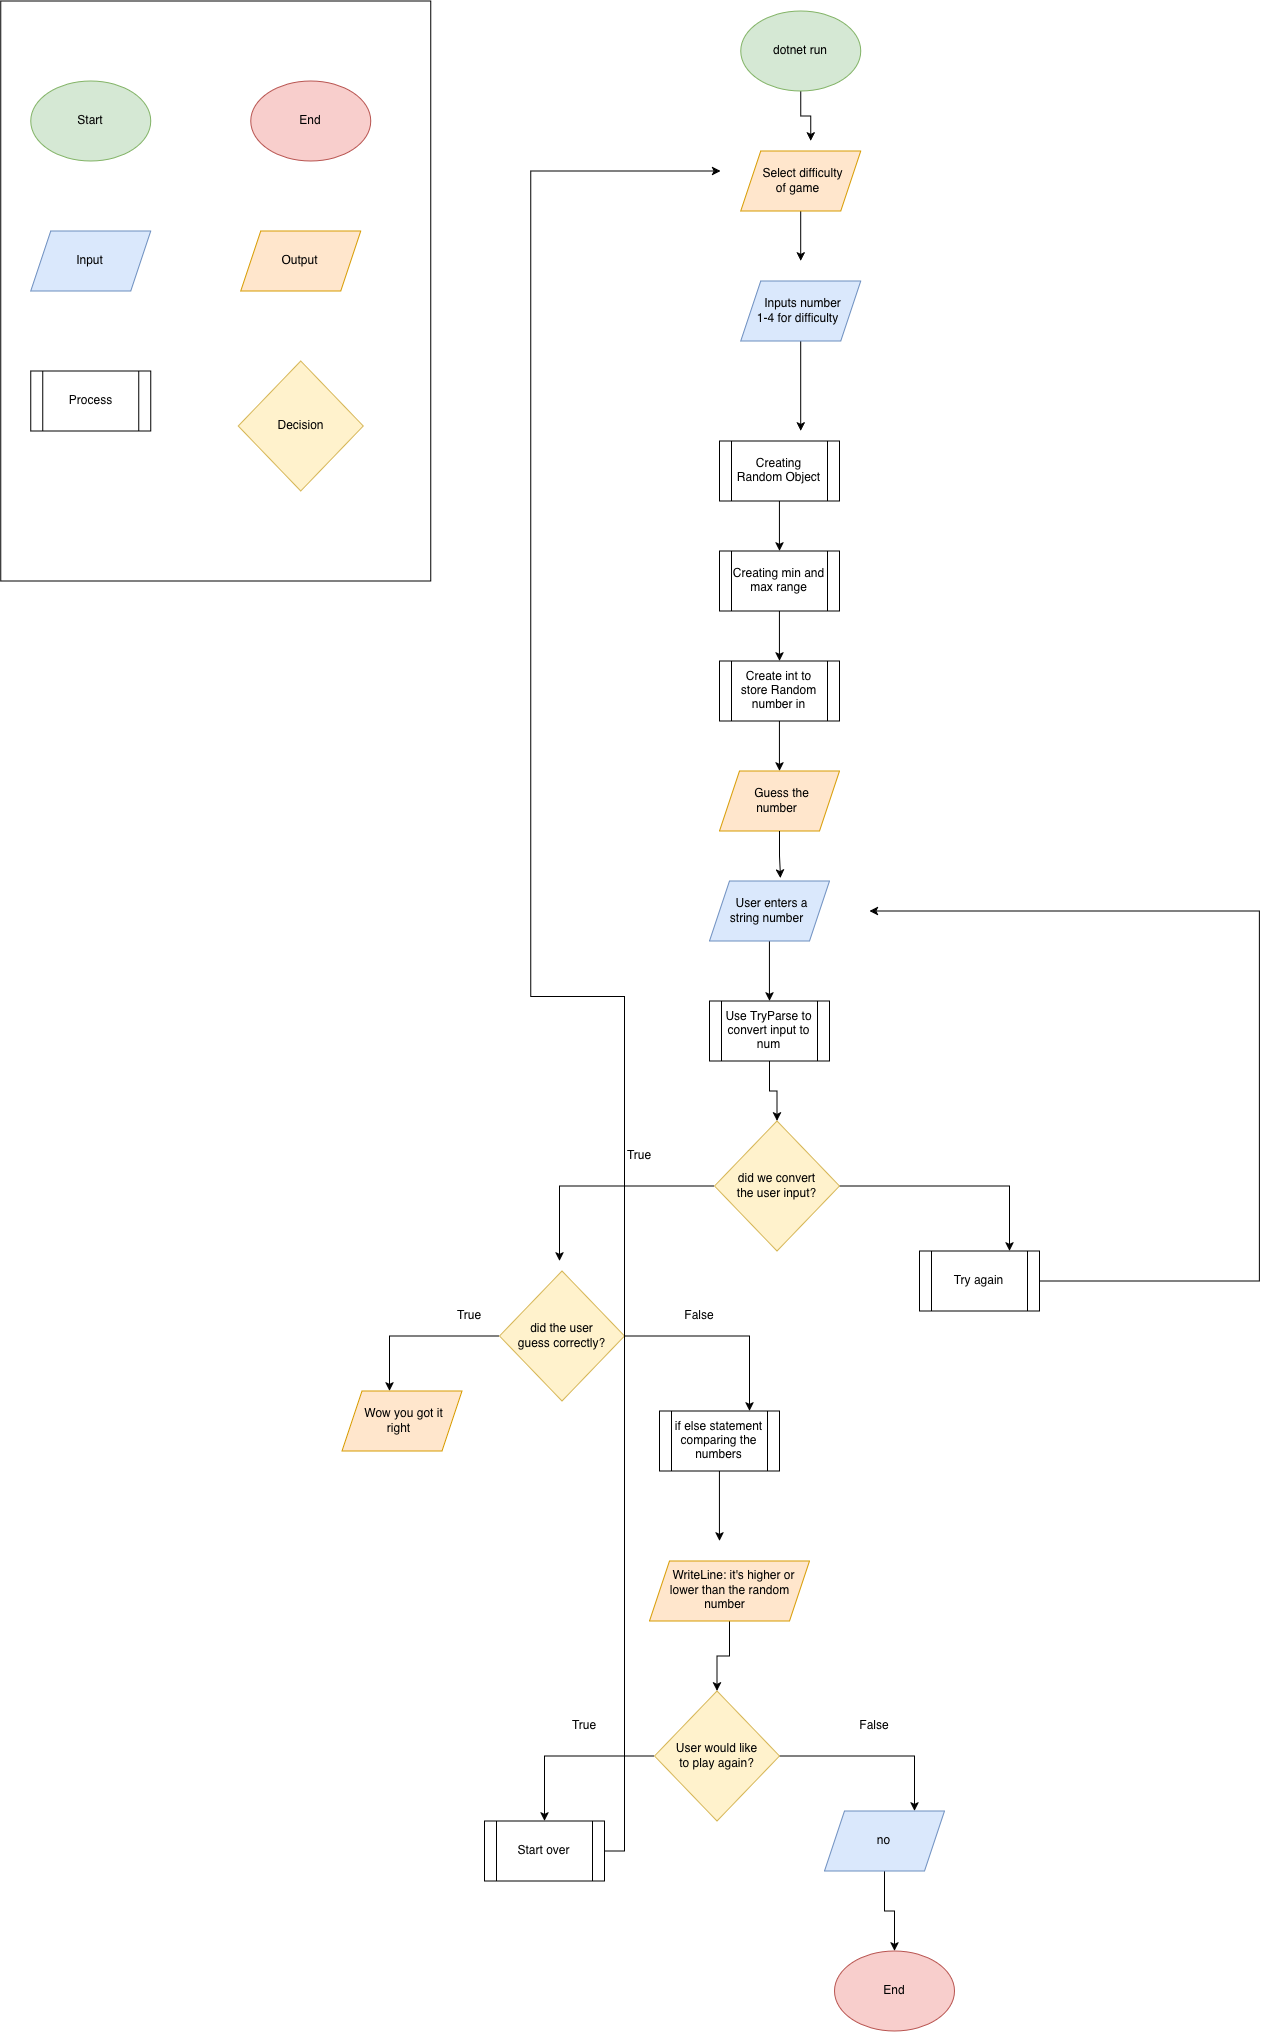

The diagram above was exported from draw.io. Its source (the exported page's mxGraphModel, read from the mxfile embedded in the PNG):
<mxGraphModel dx="2515" dy="1518" grid="1" gridSize="10" guides="1" tooltips="1" connect="1" arrows="1" fold="1" page="1" pageScale="1" pageWidth="850" pageHeight="1100" math="0" shadow="0">
  <root>
    <mxCell id="0" />
    <mxCell id="1" parent="0" />
    <mxCell id="xj9uDz8KFJfBi9TuDpXJ-1" parent="1" style="rounded=0;whiteSpace=wrap;html=1;labelBackgroundColor=none;" value="" vertex="1">
      <mxGeometry height="580" width="430" x="20" y="20" as="geometry" />
    </mxCell>
    <mxCell id="xj9uDz8KFJfBi9TuDpXJ-2" parent="1" style="ellipse;whiteSpace=wrap;html=1;shapeInside=1;labelBackgroundColor=none;fillColor=#d5e8d4;strokeColor=#82b366;" value="Start" vertex="1">
      <mxGeometry height="80" width="120" x="50" y="100" as="geometry" />
    </mxCell>
    <mxCell id="xj9uDz8KFJfBi9TuDpXJ-3" parent="1" style="ellipse;whiteSpace=wrap;html=1;shapeInside=1;labelBackgroundColor=none;fillColor=#f8cecc;strokeColor=#b85450;" value="End" vertex="1">
      <mxGeometry height="80" width="120" x="270" y="100" as="geometry" />
    </mxCell>
    <mxCell id="xj9uDz8KFJfBi9TuDpXJ-4" parent="1" style="shape=parallelogram;perimeter=parallelogramPerimeter;whiteSpace=wrap;html=1;shapeInside=1;fixedSize=1;labelBackgroundColor=none;fillColor=#dae8fc;strokeColor=#6c8ebf;" value="Input" vertex="1">
      <mxGeometry height="60" width="120" x="50" y="250" as="geometry" />
    </mxCell>
    <mxCell id="xj9uDz8KFJfBi9TuDpXJ-5" parent="1" style="shape=parallelogram;perimeter=parallelogramPerimeter;whiteSpace=wrap;html=1;shapeInside=1;fixedSize=1;labelBackgroundColor=none;fillColor=#ffe6cc;strokeColor=#d79b00;" value="Output" vertex="1">
      <mxGeometry height="60" width="120" x="260" y="250" as="geometry" />
    </mxCell>
    <mxCell id="xj9uDz8KFJfBi9TuDpXJ-6" parent="1" style="shape=process;whiteSpace=wrap;html=1;backgroundOutline=1;labelBackgroundColor=none;" value="Process" vertex="1">
      <mxGeometry height="60" width="120" x="50" y="390" as="geometry" />
    </mxCell>
    <mxCell id="xj9uDz8KFJfBi9TuDpXJ-7" parent="1" style="rhombus;whiteSpace=wrap;html=1;shapeInside=1;labelBackgroundColor=none;fillColor=#fff2cc;strokeColor=#d6b656;" value="Decision" vertex="1">
      <mxGeometry height="130" width="125" x="257.5" y="380" as="geometry" />
    </mxCell>
    <mxCell id="ry9aKo5sMrHiBn6aw241-100" edge="1" parent="1" source="ry9aKo5sMrHiBn6aw241-1" style="edgeStyle=orthogonalEdgeStyle;rounded=0;orthogonalLoop=1;jettySize=auto;html=1;">
      <mxGeometry relative="1" as="geometry">
        <mxPoint x="830" y="160" as="targetPoint" />
      </mxGeometry>
    </mxCell>
    <mxCell id="ry9aKo5sMrHiBn6aw241-1" parent="1" style="ellipse;whiteSpace=wrap;html=1;shapeInside=1;labelBackgroundColor=none;fillColor=#d5e8d4;strokeColor=#82b366;" value="dotnet run" vertex="1">
      <mxGeometry height="80" width="120" x="760" y="30" as="geometry" />
    </mxCell>
    <mxCell id="ry9aKo5sMrHiBn6aw241-99" edge="1" parent="1" source="ry9aKo5sMrHiBn6aw241-59" style="edgeStyle=orthogonalEdgeStyle;rounded=0;orthogonalLoop=1;jettySize=auto;html=1;">
      <mxGeometry relative="1" as="geometry">
        <mxPoint x="820" y="280" as="targetPoint" />
      </mxGeometry>
    </mxCell>
    <mxCell id="ry9aKo5sMrHiBn6aw241-59" parent="1" style="shape=parallelogram;perimeter=parallelogramPerimeter;whiteSpace=wrap;html=1;shapeInside=1;fixedSize=1;labelBackgroundColor=none;fillColor=#ffe6cc;strokeColor=#d79b00;" value="Select difficulty of game" vertex="1">
      <mxGeometry height="60" width="120" x="760" y="170" as="geometry" />
    </mxCell>
    <mxCell id="ry9aKo5sMrHiBn6aw241-101" edge="1" parent="1" source="ry9aKo5sMrHiBn6aw241-60" style="edgeStyle=orthogonalEdgeStyle;rounded=0;orthogonalLoop=1;jettySize=auto;html=1;">
      <mxGeometry relative="1" as="geometry">
        <mxPoint x="820" y="450" as="targetPoint" />
      </mxGeometry>
    </mxCell>
    <mxCell id="ry9aKo5sMrHiBn6aw241-60" parent="1" style="shape=parallelogram;perimeter=parallelogramPerimeter;whiteSpace=wrap;html=1;shapeInside=1;fixedSize=1;labelBackgroundColor=none;fillColor=#dae8fc;strokeColor=#6c8ebf;" value="Inputs number 1-4 for difficulty" vertex="1">
      <mxGeometry height="60" width="120" x="760" y="300" as="geometry" />
    </mxCell>
    <mxCell id="ry9aKo5sMrHiBn6aw241-62" edge="1" parent="1" source="ry9aKo5sMrHiBn6aw241-63" style="edgeStyle=orthogonalEdgeStyle;rounded=0;orthogonalLoop=1;jettySize=auto;html=1;entryX=0.5;entryY=0;entryDx=0;entryDy=0;" target="ry9aKo5sMrHiBn6aw241-65">
      <mxGeometry relative="1" as="geometry" />
    </mxCell>
    <mxCell id="ry9aKo5sMrHiBn6aw241-63" parent="1" style="shape=process;whiteSpace=wrap;html=1;backgroundOutline=1;labelBackgroundColor=none;" value="Creating Random Object" vertex="1">
      <mxGeometry height="60" width="120" x="738.73" y="460" as="geometry" />
    </mxCell>
    <mxCell id="ry9aKo5sMrHiBn6aw241-64" edge="1" parent="1" source="ry9aKo5sMrHiBn6aw241-65" style="edgeStyle=orthogonalEdgeStyle;rounded=0;orthogonalLoop=1;jettySize=auto;html=1;" target="ry9aKo5sMrHiBn6aw241-67">
      <mxGeometry relative="1" as="geometry" />
    </mxCell>
    <mxCell id="ry9aKo5sMrHiBn6aw241-65" parent="1" style="shape=process;whiteSpace=wrap;html=1;backgroundOutline=1;labelBackgroundColor=none;" value="Creating min and max range" vertex="1">
      <mxGeometry height="60" width="120" x="738.73" y="570" as="geometry" />
    </mxCell>
    <mxCell id="ry9aKo5sMrHiBn6aw241-66" edge="1" parent="1" source="ry9aKo5sMrHiBn6aw241-67" style="edgeStyle=orthogonalEdgeStyle;rounded=0;orthogonalLoop=1;jettySize=auto;html=1;entryX=0.5;entryY=0;entryDx=0;entryDy=0;" target="ry9aKo5sMrHiBn6aw241-68">
      <mxGeometry relative="1" as="geometry" />
    </mxCell>
    <mxCell id="ry9aKo5sMrHiBn6aw241-67" parent="1" style="shape=process;whiteSpace=wrap;html=1;backgroundOutline=1;labelBackgroundColor=none;" value="Create int to store Random number in" vertex="1">
      <mxGeometry height="60" width="120" x="738.73" y="680" as="geometry" />
    </mxCell>
    <mxCell id="ry9aKo5sMrHiBn6aw241-68" parent="1" style="shape=parallelogram;perimeter=parallelogramPerimeter;whiteSpace=wrap;html=1;shapeInside=1;fixedSize=1;labelBackgroundColor=none;fillColor=#ffe6cc;strokeColor=#d79b00;" value="Guess the number" vertex="1">
      <mxGeometry height="60" width="120" x="738.73" y="790" as="geometry" />
    </mxCell>
    <mxCell id="ry9aKo5sMrHiBn6aw241-69" edge="1" parent="1" source="ry9aKo5sMrHiBn6aw241-70" style="edgeStyle=orthogonalEdgeStyle;rounded=0;orthogonalLoop=1;jettySize=auto;html=1;" target="ry9aKo5sMrHiBn6aw241-73">
      <mxGeometry relative="1" as="geometry" />
    </mxCell>
    <mxCell id="ry9aKo5sMrHiBn6aw241-70" parent="1" style="shape=parallelogram;perimeter=parallelogramPerimeter;whiteSpace=wrap;html=1;shapeInside=1;fixedSize=1;labelBackgroundColor=none;fillColor=#dae8fc;strokeColor=#6c8ebf;" value="User enters a string number" vertex="1">
      <mxGeometry height="60" width="120" x="728.73" y="900" as="geometry" />
    </mxCell>
    <mxCell id="ry9aKo5sMrHiBn6aw241-71" edge="1" parent="1" source="ry9aKo5sMrHiBn6aw241-68" style="edgeStyle=orthogonalEdgeStyle;rounded=0;orthogonalLoop=1;jettySize=auto;html=1;entryX=0.592;entryY=-0.05;entryDx=0;entryDy=0;entryPerimeter=0;" target="ry9aKo5sMrHiBn6aw241-70">
      <mxGeometry relative="1" as="geometry" />
    </mxCell>
    <mxCell id="ry9aKo5sMrHiBn6aw241-72" edge="1" parent="1" source="ry9aKo5sMrHiBn6aw241-73" style="edgeStyle=orthogonalEdgeStyle;rounded=0;orthogonalLoop=1;jettySize=auto;html=1;" target="ry9aKo5sMrHiBn6aw241-76">
      <mxGeometry relative="1" as="geometry" />
    </mxCell>
    <mxCell id="ry9aKo5sMrHiBn6aw241-73" parent="1" style="shape=process;whiteSpace=wrap;html=1;backgroundOutline=1;labelBackgroundColor=none;" value="Use TryParse to convert input to num" vertex="1">
      <mxGeometry height="60" width="120" x="728.73" y="1020" as="geometry" />
    </mxCell>
    <mxCell id="ry9aKo5sMrHiBn6aw241-74" edge="1" parent="1" source="ry9aKo5sMrHiBn6aw241-76" style="edgeStyle=orthogonalEdgeStyle;rounded=0;orthogonalLoop=1;jettySize=auto;html=1;">
      <mxGeometry relative="1" as="geometry">
        <mxPoint x="578.73" y="1280" as="targetPoint" />
      </mxGeometry>
    </mxCell>
    <mxCell id="ry9aKo5sMrHiBn6aw241-75" edge="1" parent="1" source="ry9aKo5sMrHiBn6aw241-76" style="edgeStyle=orthogonalEdgeStyle;rounded=0;orthogonalLoop=1;jettySize=auto;html=1;entryX=0.75;entryY=0;entryDx=0;entryDy=0;" target="ry9aKo5sMrHiBn6aw241-85">
      <mxGeometry relative="1" as="geometry" />
    </mxCell>
    <mxCell id="ry9aKo5sMrHiBn6aw241-76" parent="1" style="rhombus;whiteSpace=wrap;html=1;shapeInside=1;labelBackgroundColor=none;fillColor=#fff2cc;strokeColor=#d6b656;" value="did we convert the user input?" vertex="1">
      <mxGeometry height="130" width="125" x="733.73" y="1140" as="geometry" />
    </mxCell>
    <mxCell id="ry9aKo5sMrHiBn6aw241-77" edge="1" parent="1" source="ry9aKo5sMrHiBn6aw241-79" style="edgeStyle=orthogonalEdgeStyle;rounded=0;orthogonalLoop=1;jettySize=auto;html=1;" target="ry9aKo5sMrHiBn6aw241-81">
      <mxGeometry relative="1" as="geometry">
        <Array as="points">
          <mxPoint x="408.73" y="1355" />
        </Array>
      </mxGeometry>
    </mxCell>
    <mxCell id="ry9aKo5sMrHiBn6aw241-78" edge="1" parent="1" source="ry9aKo5sMrHiBn6aw241-79" style="edgeStyle=orthogonalEdgeStyle;rounded=0;orthogonalLoop=1;jettySize=auto;html=1;entryX=0.75;entryY=0;entryDx=0;entryDy=0;" target="ry9aKo5sMrHiBn6aw241-87">
      <mxGeometry relative="1" as="geometry" />
    </mxCell>
    <mxCell id="ry9aKo5sMrHiBn6aw241-79" parent="1" style="rhombus;whiteSpace=wrap;html=1;shapeInside=1;labelBackgroundColor=none;fillColor=#fff2cc;strokeColor=#d6b656;" value="did the user guess correctly?" vertex="1">
      <mxGeometry height="130" width="125" x="518.73" y="1290" as="geometry" />
    </mxCell>
    <mxCell id="ry9aKo5sMrHiBn6aw241-80" parent="1" style="text;html=1;whiteSpace=wrap;strokeColor=none;fillColor=none;align=center;verticalAlign=middle;rounded=0;" value="True" vertex="1">
      <mxGeometry height="30" width="60" x="628.73" y="1160" as="geometry" />
    </mxCell>
    <mxCell id="ry9aKo5sMrHiBn6aw241-81" parent="1" style="shape=parallelogram;perimeter=parallelogramPerimeter;whiteSpace=wrap;html=1;shapeInside=1;fixedSize=1;labelBackgroundColor=none;fillColor=#ffe6cc;strokeColor=#d79b00;" value="Wow you got it right" vertex="1">
      <mxGeometry height="60" width="120" x="361.23" y="1410" as="geometry" />
    </mxCell>
    <mxCell id="ry9aKo5sMrHiBn6aw241-82" parent="1" style="text;html=1;whiteSpace=wrap;strokeColor=none;fillColor=none;align=center;verticalAlign=middle;rounded=0;" value="True" vertex="1">
      <mxGeometry height="30" width="60" x="458.73" y="1320" as="geometry" />
    </mxCell>
    <mxCell id="ry9aKo5sMrHiBn6aw241-83" parent="1" style="text;html=1;whiteSpace=wrap;strokeColor=none;fillColor=none;align=center;verticalAlign=middle;rounded=0;" value="False" vertex="1">
      <mxGeometry height="30" width="60" x="688.73" y="1320" as="geometry" />
    </mxCell>
    <mxCell id="ry9aKo5sMrHiBn6aw241-84" edge="1" parent="1" source="ry9aKo5sMrHiBn6aw241-85" style="edgeStyle=orthogonalEdgeStyle;rounded=0;orthogonalLoop=1;jettySize=auto;html=1;">
      <mxGeometry relative="1" as="geometry">
        <Array as="points">
          <mxPoint x="1278.73" y="1300" />
          <mxPoint x="1278.73" y="930" />
        </Array>
        <mxPoint x="888.73" y="930" as="targetPoint" />
      </mxGeometry>
    </mxCell>
    <mxCell id="ry9aKo5sMrHiBn6aw241-85" parent="1" style="shape=process;whiteSpace=wrap;html=1;backgroundOutline=1;labelBackgroundColor=none;" value="Try again" vertex="1">
      <mxGeometry height="60" width="120" x="938.73" y="1270" as="geometry" />
    </mxCell>
    <mxCell id="ry9aKo5sMrHiBn6aw241-86" edge="1" parent="1" source="ry9aKo5sMrHiBn6aw241-87" style="edgeStyle=orthogonalEdgeStyle;rounded=0;orthogonalLoop=1;jettySize=auto;html=1;">
      <mxGeometry relative="1" as="geometry">
        <mxPoint x="738.73" y="1560" as="targetPoint" />
      </mxGeometry>
    </mxCell>
    <mxCell id="ry9aKo5sMrHiBn6aw241-87" parent="1" style="shape=process;whiteSpace=wrap;html=1;backgroundOutline=1;labelBackgroundColor=none;" value="if else statement comparing the numbers" vertex="1">
      <mxGeometry height="60" width="120" x="678.73" y="1430" as="geometry" />
    </mxCell>
    <mxCell id="ry9aKo5sMrHiBn6aw241-88" edge="1" parent="1" source="ry9aKo5sMrHiBn6aw241-89" style="edgeStyle=orthogonalEdgeStyle;rounded=0;orthogonalLoop=1;jettySize=auto;html=1;entryX=0.5;entryY=0;entryDx=0;entryDy=0;" target="ry9aKo5sMrHiBn6aw241-92">
      <mxGeometry relative="1" as="geometry" />
    </mxCell>
    <mxCell id="ry9aKo5sMrHiBn6aw241-89" parent="1" style="shape=parallelogram;perimeter=parallelogramPerimeter;whiteSpace=wrap;html=1;shapeInside=1;fixedSize=1;labelBackgroundColor=none;fillColor=#ffe6cc;strokeColor=#d79b00;" value="WriteLine: it's higher or lower than the random number" vertex="1">
      <mxGeometry height="60" width="160" x="668.73" y="1580" as="geometry" />
    </mxCell>
    <mxCell id="ry9aKo5sMrHiBn6aw241-90" edge="1" parent="1" source="ry9aKo5sMrHiBn6aw241-92" style="edgeStyle=orthogonalEdgeStyle;rounded=0;orthogonalLoop=1;jettySize=auto;html=1;entryX=0.75;entryY=0;entryDx=0;entryDy=0;" target="ry9aKo5sMrHiBn6aw241-94">
      <mxGeometry relative="1" as="geometry" />
    </mxCell>
    <mxCell id="ry9aKo5sMrHiBn6aw241-91" edge="1" parent="1" source="ry9aKo5sMrHiBn6aw241-92" style="edgeStyle=orthogonalEdgeStyle;rounded=0;orthogonalLoop=1;jettySize=auto;html=1;entryX=0.5;entryY=0;entryDx=0;entryDy=0;" target="ry9aKo5sMrHiBn6aw241-98">
      <mxGeometry relative="1" as="geometry" />
    </mxCell>
    <mxCell id="ry9aKo5sMrHiBn6aw241-92" parent="1" style="rhombus;whiteSpace=wrap;html=1;shapeInside=1;labelBackgroundColor=none;fillColor=#fff2cc;strokeColor=#d6b656;" value="User would like to play again?" vertex="1">
      <mxGeometry height="130" width="125" x="673.73" y="1710" as="geometry" />
    </mxCell>
    <mxCell id="ry9aKo5sMrHiBn6aw241-93" edge="1" parent="1" source="ry9aKo5sMrHiBn6aw241-94" style="edgeStyle=orthogonalEdgeStyle;rounded=0;orthogonalLoop=1;jettySize=auto;html=1;entryX=0.5;entryY=0;entryDx=0;entryDy=0;" target="ry9aKo5sMrHiBn6aw241-97">
      <mxGeometry relative="1" as="geometry" />
    </mxCell>
    <mxCell id="ry9aKo5sMrHiBn6aw241-94" parent="1" style="shape=parallelogram;perimeter=parallelogramPerimeter;whiteSpace=wrap;html=1;shapeInside=1;fixedSize=1;labelBackgroundColor=none;fillColor=#dae8fc;strokeColor=#6c8ebf;" value="no" vertex="1">
      <mxGeometry height="60" width="120" x="843.73" y="1830" as="geometry" />
    </mxCell>
    <mxCell id="ry9aKo5sMrHiBn6aw241-95" parent="1" style="text;html=1;whiteSpace=wrap;strokeColor=none;fillColor=none;align=center;verticalAlign=middle;rounded=0;" value="True" vertex="1">
      <mxGeometry height="30" width="60" x="573.73" y="1730" as="geometry" />
    </mxCell>
    <mxCell id="ry9aKo5sMrHiBn6aw241-96" parent="1" style="text;html=1;whiteSpace=wrap;strokeColor=none;fillColor=none;align=center;verticalAlign=middle;rounded=0;" value="False" vertex="1">
      <mxGeometry height="30" width="60" x="863.73" y="1730" as="geometry" />
    </mxCell>
    <mxCell id="ry9aKo5sMrHiBn6aw241-97" parent="1" style="ellipse;whiteSpace=wrap;html=1;shapeInside=1;labelBackgroundColor=none;fillColor=#f8cecc;strokeColor=#b85450;" value="End" vertex="1">
      <mxGeometry height="80" width="120" x="853.73" y="1970" as="geometry" />
    </mxCell>
    <mxCell id="ry9aKo5sMrHiBn6aw241-102" edge="1" parent="1" source="ry9aKo5sMrHiBn6aw241-98" style="edgeStyle=orthogonalEdgeStyle;rounded=0;orthogonalLoop=1;jettySize=auto;html=1;">
      <mxGeometry relative="1" as="geometry">
        <Array as="points">
          <mxPoint x="643.67" y="1870" />
          <mxPoint x="643.67" y="1015.5" />
          <mxPoint x="550" y="1015.5" />
          <mxPoint x="550" y="190" />
        </Array>
        <mxPoint x="740" y="190" as="targetPoint" />
      </mxGeometry>
    </mxCell>
    <mxCell id="ry9aKo5sMrHiBn6aw241-98" parent="1" style="shape=process;whiteSpace=wrap;html=1;backgroundOutline=1;labelBackgroundColor=none;" value="Start over" vertex="1">
      <mxGeometry height="60" width="120" x="503.73" y="1840" as="geometry" />
    </mxCell>
  </root>
</mxGraphModel>